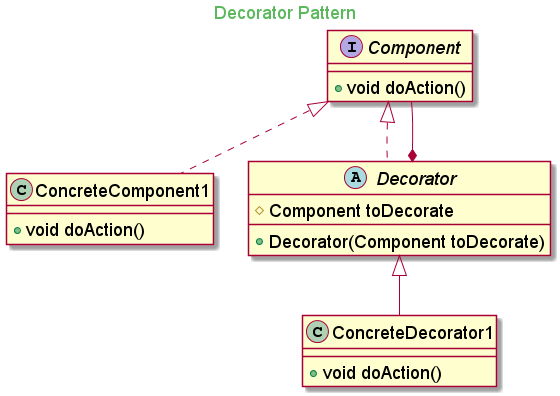

The diagram above was rendered by PlantUML. Its source (embedded in the PNG):
@startuml
skinparam backgroundcolor transparent
skinparam classFontSize 18
skinparam noteFontSize 18
skinparam arrowFontSize 18
skinparam classAttributeFontSize 18

skinparam titleFontColor #5cb85c

Title Decorator Pattern

interface Component{
    + void doAction()
}

class ConcreteComponent1 implements Component{
    + void doAction()
}

abstract class Decorator implements Component{
    # Component toDecorate
    + Decorator(Component toDecorate)
}

Decorator *-- Component

class ConcreteDecorator1 extends Decorator{
    + void doAction()
}

@enduml